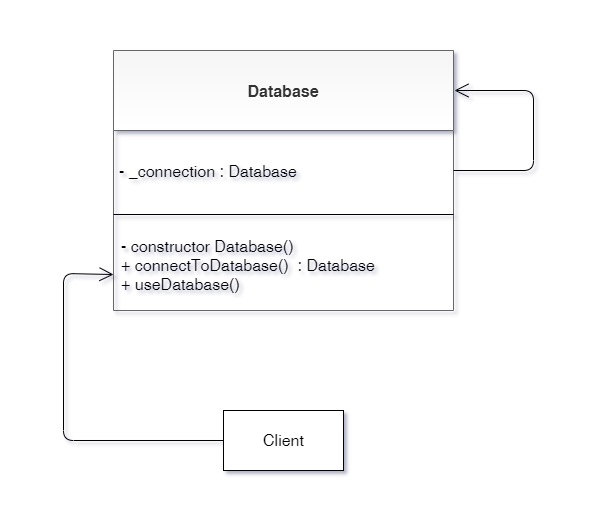

The diagram above was exported from draw.io. Its source (the exported page's mxGraphModel, read from the mxfile embedded in the PNG):
<mxGraphModel dx="1036" dy="1258" grid="1" gridSize="10" guides="1" tooltips="1" connect="1" arrows="1" fold="1" page="1" pageScale="1" pageWidth="827" pageHeight="1169" math="0" shadow="1">
  <root>
    <mxCell id="WIyWlLk6GJQsqaUBKTNV-0" />
    <mxCell id="WIyWlLk6GJQsqaUBKTNV-1" parent="WIyWlLk6GJQsqaUBKTNV-0" />
    <mxCell id="kRlQR4OAU0A3cfp5tNyp-1" value="Database" style="swimlane;fontStyle=1;align=center;verticalAlign=middle;childLayout=stackLayout;horizontal=1;startSize=80;horizontalStack=0;resizeParent=1;resizeParentMax=0;resizeLast=0;collapsible=1;marginBottom=0;fillColor=#f5f5f5;strokeColor=#666666;fontColor=#333333;gradientColor=#ffffff;fontSize=16;" parent="WIyWlLk6GJQsqaUBKTNV-1" vertex="1">
      <mxGeometry x="250" y="160" width="340" height="260" as="geometry">
        <mxRectangle x="250" y="160" width="410" height="400" as="alternateBounds" />
      </mxGeometry>
    </mxCell>
    <mxCell id="kRlQR4OAU0A3cfp5tNyp-2" value="- _connection : Database" style="text;strokeColor=none;fillColor=none;align=left;verticalAlign=middle;spacingLeft=4;spacingRight=4;overflow=hidden;rotatable=0;points=[[0,0.5],[1,0.5]];portConstraint=eastwest;fontSize=16;" parent="kRlQR4OAU0A3cfp5tNyp-1" vertex="1">
      <mxGeometry y="80" width="340" height="80" as="geometry" />
    </mxCell>
    <mxCell id="kRlQR4OAU0A3cfp5tNyp-3" value="" style="line;strokeWidth=1;fillColor=none;align=left;verticalAlign=middle;spacingTop=-1;spacingLeft=3;spacingRight=3;rotatable=0;labelPosition=right;points=[];portConstraint=eastwest;fontSize=16;" parent="kRlQR4OAU0A3cfp5tNyp-1" vertex="1">
      <mxGeometry y="160" width="340" height="8" as="geometry" />
    </mxCell>
    <mxCell id="wZL2kPZIeiZRIg30vY0v-28" value="- constructor Database()&#10;+ connectToDatabase()  : Database&#10;+ useDatabase()" style="text;strokeColor=none;fillColor=none;align=left;verticalAlign=middle;spacingLeft=4;spacingRight=4;overflow=hidden;rotatable=0;points=[[0,0.5],[1,0.5]];portConstraint=eastwest;fontSize=16;spacing=4;spacingTop=0;" parent="kRlQR4OAU0A3cfp5tNyp-1" vertex="1">
      <mxGeometry y="168" width="340" height="92" as="geometry" />
    </mxCell>
    <mxCell id="wZL2kPZIeiZRIg30vY0v-0" value="Client" style="html=1;fontSize=16;" parent="WIyWlLk6GJQsqaUBKTNV-1" vertex="1">
      <mxGeometry x="360" y="520" width="120" height="60" as="geometry" />
    </mxCell>
    <mxCell id="wZL2kPZIeiZRIg30vY0v-26" value="" style="endArrow=open;endFill=1;endSize=12;html=1;exitX=1;exitY=0.5;exitDx=0;exitDy=0;fontSize=16;" parent="WIyWlLk6GJQsqaUBKTNV-1" source="kRlQR4OAU0A3cfp5tNyp-2" edge="1">
      <mxGeometry width="160" relative="1" as="geometry">
        <mxPoint x="590" y="240" as="sourcePoint" />
        <mxPoint x="591" y="200" as="targetPoint" />
        <Array as="points">
          <mxPoint x="670" y="280" />
          <mxPoint x="670" y="200" />
        </Array>
      </mxGeometry>
    </mxCell>
    <mxCell id="wZL2kPZIeiZRIg30vY0v-29" value="" style="endArrow=open;endFill=1;endSize=12;html=1;exitX=0;exitY=0.5;exitDx=0;exitDy=0;fontSize=16;entryX=0;entryY=0.609;entryDx=0;entryDy=0;entryPerimeter=0;" parent="WIyWlLk6GJQsqaUBKTNV-1" source="wZL2kPZIeiZRIg30vY0v-0" target="wZL2kPZIeiZRIg30vY0v-28" edge="1">
      <mxGeometry width="160" relative="1" as="geometry">
        <mxPoint x="330" y="690" as="sourcePoint" />
        <mxPoint x="250" y="381" as="targetPoint" />
        <Array as="points">
          <mxPoint x="200" y="550" />
          <mxPoint x="200" y="383" />
        </Array>
      </mxGeometry>
    </mxCell>
  </root>
</mxGraphModel>